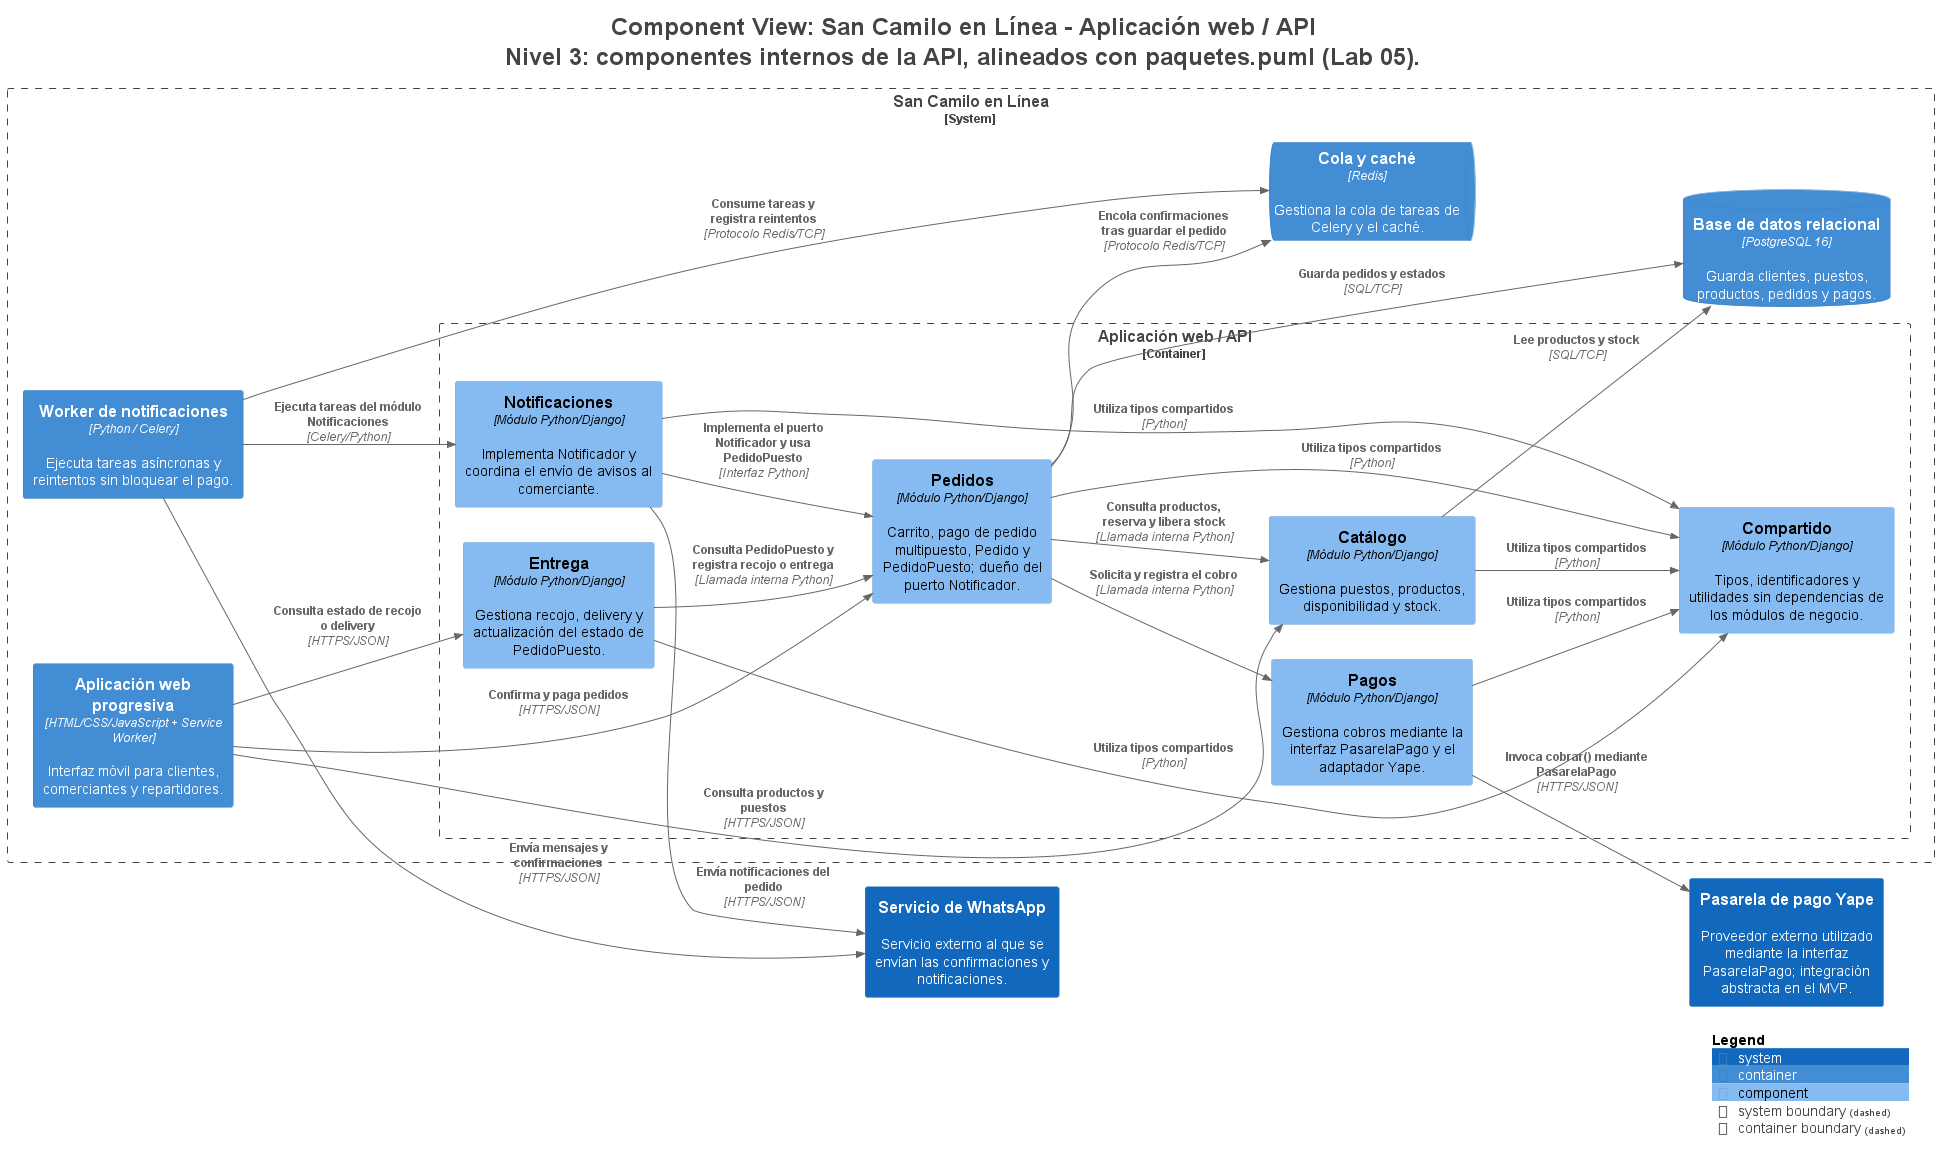

The diagram above was rendered by PlantUML. Its source (embedded in the PNG):
@startuml
title <size:24>Component View: San Camilo en Línea - Aplicación web / API</size>\n<size:24>Nivel 3: componentes internos de la API, alineados con paquetes.puml (Lab 05).</size>

set separator none
left to right direction

<style>
  root {
    BackgroundColor: #ffffff
    FontColor: #444444
  }
</style>

!include <C4/C4>
!include <C4/C4_Context>
!include <C4/C4_Container>
!include <C4/C4_Component>

System(PasareladepagoYape, "Pasarela de pago Yape", $descr="Proveedor externo utilizado mediante la interfaz PasarelaPago; integración abstracta en el MVP.", $tags="", $link="")
System(ServiciodeWhatsApp, "Servicio de WhatsApp", $descr="Servicio externo al que se envían las confirmaciones y notificaciones.", $tags="", $link="")

System_Boundary("SanCamiloenLínea_boundary", "San Camilo en Línea", $tags="") {
  Container_Boundary("SanCamiloenLínea.AplicaciónwebAPI_boundary", "Aplicación web / API", $tags="") {
    Component(SanCamiloenLínea.AplicaciónwebAPI.Notificaciones, "Notificaciones", $techn="Módulo Python/Django", $descr="Implementa Notificador y coordina el envío de avisos al comerciante.", $tags="", $link="")
    Component(SanCamiloenLínea.AplicaciónwebAPI.Entrega, "Entrega", $techn="Módulo Python/Django", $descr="Gestiona recojo, delivery y actualización del estado de PedidoPuesto.", $tags="", $link="")
    Component(SanCamiloenLínea.AplicaciónwebAPI.Compartido, "Compartido", $techn="Módulo Python/Django", $descr="Tipos, identificadores y utilidades sin dependencias de los módulos de negocio.", $tags="", $link="")
    Component(SanCamiloenLínea.AplicaciónwebAPI.Catálogo, "Catálogo", $techn="Módulo Python/Django", $descr="Gestiona puestos, productos, disponibilidad y stock.", $tags="", $link="")
    Component(SanCamiloenLínea.AplicaciónwebAPI.Pedidos, "Pedidos", $techn="Módulo Python/Django", $descr="Carrito, pago de pedido multipuesto, Pedido y PedidoPuesto; dueño del puerto Notificador.", $tags="", $link="")
    Component(SanCamiloenLínea.AplicaciónwebAPI.Pagos, "Pagos", $techn="Módulo Python/Django", $descr="Gestiona cobros mediante la interfaz PasarelaPago y el adaptador Yape.", $tags="", $link="")
  }

  Container(SanCamiloenLínea.Workerdenotificaciones, "Worker de notificaciones", $techn="Python / Celery", $descr="Ejecuta tareas asíncronas y reintentos sin bloquear el pago.", $tags="", $link="")
  ContainerDb(SanCamiloenLínea.Basededatosrelacional, "Base de datos relacional", $techn="PostgreSQL 16", $descr="Guarda clientes, puestos, productos, pedidos y pagos.", $tags="", $link="")
  ContainerQueue(SanCamiloenLínea.Colaycaché, "Cola y caché", $techn="Redis", $descr="Gestiona la cola de tareas de Celery y el caché.", $tags="", $link="")
  Container(SanCamiloenLínea.Aplicaciónwebprogresiva, "Aplicación web progresiva", $techn="HTML/CSS/JavaScript + Service Worker", $descr="Interfaz móvil para clientes, comerciantes y repartidores.", $tags="", $link="")
}

Rel(SanCamiloenLínea.Workerdenotificaciones, SanCamiloenLínea.Colaycaché, "Consume tareas y registra reintentos", $techn="Protocolo Redis/TCP", $tags="", $link="")
Rel(SanCamiloenLínea.Workerdenotificaciones, ServiciodeWhatsApp, "Envía mensajes y confirmaciones", $techn="HTTPS/JSON", $tags="", $link="")
Rel(SanCamiloenLínea.Aplicaciónwebprogresiva, SanCamiloenLínea.AplicaciónwebAPI.Catálogo, "Consulta productos y puestos", $techn="HTTPS/JSON", $tags="", $link="")
Rel(SanCamiloenLínea.Aplicaciónwebprogresiva, SanCamiloenLínea.AplicaciónwebAPI.Pedidos, "Confirma y paga pedidos", $techn="HTTPS/JSON", $tags="", $link="")
Rel(SanCamiloenLínea.Aplicaciónwebprogresiva, SanCamiloenLínea.AplicaciónwebAPI.Entrega, "Consulta estado de recojo o delivery", $techn="HTTPS/JSON", $tags="", $link="")
Rel(SanCamiloenLínea.AplicaciónwebAPI.Pedidos, SanCamiloenLínea.AplicaciónwebAPI.Catálogo, "Consulta productos, reserva y libera stock", $techn="Llamada interna Python", $tags="", $link="")
Rel(SanCamiloenLínea.AplicaciónwebAPI.Pedidos, SanCamiloenLínea.AplicaciónwebAPI.Pagos, "Solicita y registra el cobro", $techn="Llamada interna Python", $tags="", $link="")
Rel(SanCamiloenLínea.AplicaciónwebAPI.Notificaciones, SanCamiloenLínea.AplicaciónwebAPI.Pedidos, "Implementa el puerto Notificador y usa PedidoPuesto", $techn="Interfaz Python", $tags="", $link="")
Rel(SanCamiloenLínea.AplicaciónwebAPI.Entrega, SanCamiloenLínea.AplicaciónwebAPI.Pedidos, "Consulta PedidoPuesto y registra recojo o entrega", $techn="Llamada interna Python", $tags="", $link="")
Rel(SanCamiloenLínea.AplicaciónwebAPI.Catálogo, SanCamiloenLínea.AplicaciónwebAPI.Compartido, "Utiliza tipos compartidos", $techn="Python", $tags="", $link="")
Rel(SanCamiloenLínea.AplicaciónwebAPI.Pedidos, SanCamiloenLínea.AplicaciónwebAPI.Compartido, "Utiliza tipos compartidos", $techn="Python", $tags="", $link="")
Rel(SanCamiloenLínea.AplicaciónwebAPI.Pagos, SanCamiloenLínea.AplicaciónwebAPI.Compartido, "Utiliza tipos compartidos", $techn="Python", $tags="", $link="")
Rel(SanCamiloenLínea.AplicaciónwebAPI.Notificaciones, SanCamiloenLínea.AplicaciónwebAPI.Compartido, "Utiliza tipos compartidos", $techn="Python", $tags="", $link="")
Rel(SanCamiloenLínea.AplicaciónwebAPI.Entrega, SanCamiloenLínea.AplicaciónwebAPI.Compartido, "Utiliza tipos compartidos", $techn="Python", $tags="", $link="")
Rel(SanCamiloenLínea.AplicaciónwebAPI.Pagos, PasareladepagoYape, "Invoca cobrar() mediante PasarelaPago", $techn="HTTPS/JSON", $tags="", $link="")
Rel(SanCamiloenLínea.AplicaciónwebAPI.Pedidos, SanCamiloenLínea.Colaycaché, "Encola confirmaciones tras guardar el pedido", $techn="Protocolo Redis/TCP", $tags="", $link="")
Rel(SanCamiloenLínea.Workerdenotificaciones, SanCamiloenLínea.AplicaciónwebAPI.Notificaciones, "Ejecuta tareas del módulo Notificaciones", $techn="Celery/Python", $tags="", $link="")
Rel(SanCamiloenLínea.AplicaciónwebAPI.Notificaciones, ServiciodeWhatsApp, "Envía notificaciones del pedido", $techn="HTTPS/JSON", $tags="", $link="")
Rel(SanCamiloenLínea.AplicaciónwebAPI.Catálogo, SanCamiloenLínea.Basededatosrelacional, "Lee productos y stock", $techn="SQL/TCP", $tags="", $link="")
Rel(SanCamiloenLínea.AplicaciónwebAPI.Pedidos, SanCamiloenLínea.Basededatosrelacional, "Guarda pedidos y estados", $techn="SQL/TCP", $tags="", $link="")

SHOW_LEGEND(true)
hide stereotypes
@enduml